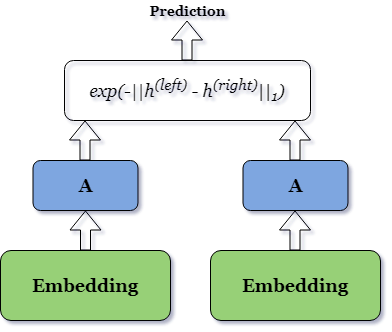

The diagram above was exported from draw.io. Its source (the exported page's mxGraphModel, read from the mxfile embedded in the PNG):
<mxGraphModel dx="868" dy="1619" grid="1" gridSize="10" guides="1" tooltips="1" connect="1" arrows="1" fold="1" page="1" pageScale="1" pageWidth="827" pageHeight="1169" math="0" shadow="0">
  <root>
    <mxCell id="0" />
    <mxCell id="1" parent="0" />
    <mxCell id="Yck-0ud5HsTtZzrYOgn0-1" value="&lt;font style=&quot;font-size: 18px&quot; face=&quot;Georgia&quot;&gt;&lt;b&gt;Embedding&lt;/b&gt;&lt;/font&gt;" style="rounded=1;whiteSpace=wrap;html=1;fillColor=#97D077;" parent="1" vertex="1">
      <mxGeometry x="100" y="160" width="170" height="70" as="geometry" />
    </mxCell>
    <mxCell id="Yck-0ud5HsTtZzrYOgn0-2" value="&lt;b style=&quot;font-size: 18px&quot;&gt;&lt;font face=&quot;Georgia&quot;&gt;Embedding&lt;/font&gt;&lt;/b&gt;" style="rounded=1;whiteSpace=wrap;html=1;fillColor=#97D077;" parent="1" vertex="1">
      <mxGeometry x="310" y="160" width="170" height="70" as="geometry" />
    </mxCell>
    <mxCell id="JIULnt0JPYigFKzt28ZG-1" value="&lt;font style=&quot;font-size: 18px&quot; face=&quot;Georgia&quot;&gt;&lt;b&gt;A&lt;/b&gt;&lt;/font&gt;" style="rounded=1;whiteSpace=wrap;html=1;fillColor=#7EA6E0;" vertex="1" parent="1">
      <mxGeometry x="132.5" y="70" width="105" height="50" as="geometry" />
    </mxCell>
    <mxCell id="JIULnt0JPYigFKzt28ZG-2" value="&lt;font style=&quot;font-size: 18px&quot; face=&quot;Georgia&quot;&gt;&lt;b&gt;A&lt;/b&gt;&lt;/font&gt;" style="rounded=1;whiteSpace=wrap;html=1;fillColor=#7EA6E0;" vertex="1" parent="1">
      <mxGeometry x="342.5" y="70" width="105" height="50" as="geometry" />
    </mxCell>
    <mxCell id="JIULnt0JPYigFKzt28ZG-3" value="&lt;font style=&quot;font-size: 18px&quot; face=&quot;Georgia&quot;&gt;&lt;i&gt;exp(-||h&lt;sup&gt;(left)&lt;/sup&gt; - h&lt;sup&gt;(right)&lt;/sup&gt;&lt;b&gt;||&lt;/b&gt;&lt;sub&gt;1&lt;/sub&gt;)&lt;/i&gt;&lt;/font&gt;" style="rounded=1;whiteSpace=wrap;html=1;fillColor=none;" vertex="1" parent="1">
      <mxGeometry x="164" y="-30" width="246" height="60" as="geometry" />
    </mxCell>
    <mxCell id="JIULnt0JPYigFKzt28ZG-8" value="" style="shape=flexArrow;endArrow=classic;html=1;entryX=0.5;entryY=1;entryDx=0;entryDy=0;exitX=0.5;exitY=0;exitDx=0;exitDy=0;" edge="1" parent="1" source="Yck-0ud5HsTtZzrYOgn0-1" target="JIULnt0JPYigFKzt28ZG-1">
      <mxGeometry width="50" height="50" relative="1" as="geometry">
        <mxPoint x="170" y="160" as="sourcePoint" />
        <mxPoint x="220" y="110" as="targetPoint" />
      </mxGeometry>
    </mxCell>
    <mxCell id="JIULnt0JPYigFKzt28ZG-10" value="" style="shape=flexArrow;endArrow=classic;html=1;entryX=0.5;entryY=1;entryDx=0;entryDy=0;exitX=0.5;exitY=0;exitDx=0;exitDy=0;" edge="1" parent="1">
      <mxGeometry width="50" height="50" relative="1" as="geometry">
        <mxPoint x="394.5" y="160" as="sourcePoint" />
        <mxPoint x="394.5" y="120" as="targetPoint" />
      </mxGeometry>
    </mxCell>
    <mxCell id="JIULnt0JPYigFKzt28ZG-11" value="" style="shape=flexArrow;endArrow=classic;html=1;entryX=0.5;entryY=1;entryDx=0;entryDy=0;exitX=0.5;exitY=0;exitDx=0;exitDy=0;" edge="1" parent="1">
      <mxGeometry width="50" height="50" relative="1" as="geometry">
        <mxPoint x="184.5" y="70" as="sourcePoint" />
        <mxPoint x="184.5" y="30" as="targetPoint" />
      </mxGeometry>
    </mxCell>
    <mxCell id="JIULnt0JPYigFKzt28ZG-12" value="" style="shape=flexArrow;endArrow=classic;html=1;entryX=0.5;entryY=1;entryDx=0;entryDy=0;exitX=0.5;exitY=0;exitDx=0;exitDy=0;" edge="1" parent="1">
      <mxGeometry width="50" height="50" relative="1" as="geometry">
        <mxPoint x="394.5" y="70" as="sourcePoint" />
        <mxPoint x="394.5" y="30" as="targetPoint" />
      </mxGeometry>
    </mxCell>
    <mxCell id="JIULnt0JPYigFKzt28ZG-14" value="" style="shape=flexArrow;endArrow=classic;html=1;entryX=0.5;entryY=1;entryDx=0;entryDy=0;exitX=0.5;exitY=0;exitDx=0;exitDy=0;" edge="1" parent="1">
      <mxGeometry width="50" height="50" relative="1" as="geometry">
        <mxPoint x="286.5" y="-30" as="sourcePoint" />
        <mxPoint x="286.5" y="-70" as="targetPoint" />
      </mxGeometry>
    </mxCell>
    <mxCell id="JIULnt0JPYigFKzt28ZG-15" value="&lt;font face=&quot;Georgia&quot; style=&quot;font-size: 14px&quot;&gt;&lt;b&gt;Prediction&lt;/b&gt;&lt;/font&gt;" style="text;html=1;strokeColor=none;fillColor=none;align=center;verticalAlign=middle;whiteSpace=wrap;rounded=0;" vertex="1" parent="1">
      <mxGeometry x="265.5" y="-90" width="43" height="20" as="geometry" />
    </mxCell>
  </root>
</mxGraphModel>